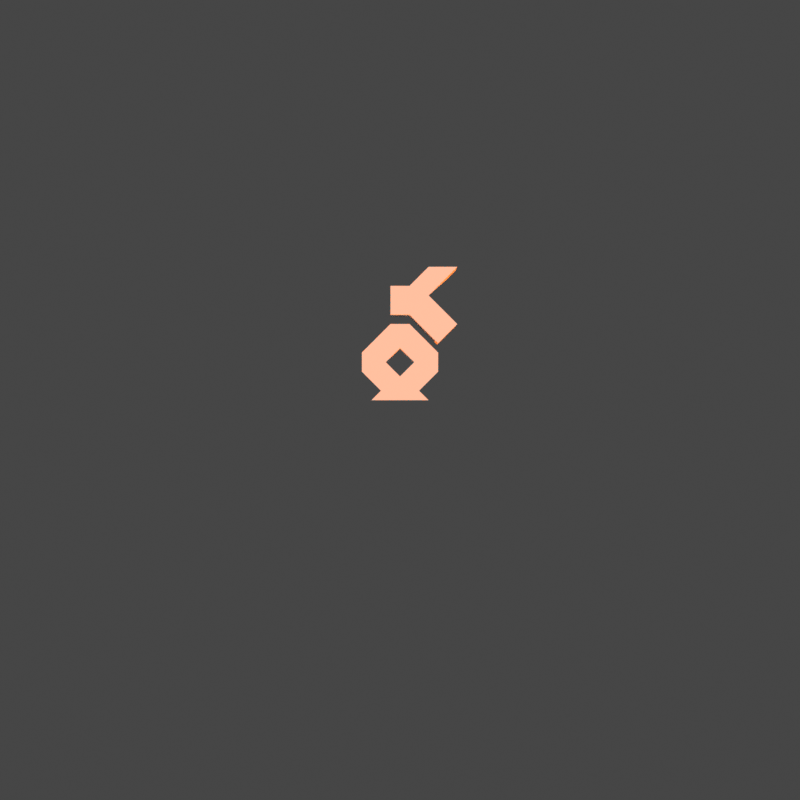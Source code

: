 # Source: KO.blend  (saved by Blender 3.0.42; exported with 4.5.12 LTS)
import bpy
from mathutils import Matrix  # noqa: F401  (used for matrix-valued properties, if any)

bpy.ops.wm.read_factory_settings(use_empty=True)
scene = bpy.context.scene
scene.name = 'Scene'

# ---- collections
col_collection = bpy.data.collections.new('Collection'); scene.collection.children.link(col_collection)
col_cameras = bpy.data.collections.new('Cameras'); scene.collection.children.link(col_cameras)

# ---- materials (node trees are filled in below, after node groups)
mat_svartur = bpy.data.materials.new('svartur')
mat_svartur.use_transparent_shadow = False
mat_rau_ur = bpy.data.materials.new('rauður')
mat_rau_ur.use_transparent_shadow = False
mat_gr_nn = bpy.data.materials.new('grænn')
mat_gr_nn.use_transparent_shadow = False
mat_bl_r = bpy.data.materials.new('blár')
mat_bl_r.use_transparent_shadow = False
mat_hv_itur = bpy.data.materials.new('hvíitur')
mat_hv_itur.use_transparent_shadow = False
mat_black = bpy.data.materials.new('Black')
mat_black.use_transparent_shadow = False
mat_white = bpy.data.materials.new('White')
mat_white.use_transparent_shadow = False
mat_red = bpy.data.materials.new('Red')
mat_red.use_transparent_shadow = False
mat_green = bpy.data.materials.new('Green')
mat_green.use_transparent_shadow = False
mat_blue = bpy.data.materials.new('Blue')
mat_blue.use_transparent_shadow = False
mat_grey = bpy.data.materials.new('Grey')
mat_grey.use_transparent_shadow = False

# ---- material node trees
mat_bl_r.use_nodes = True; mat_bl_r.node_tree.nodes.clear()
_N = mat_bl_r.node_tree.nodes; _L = mat_bl_r.node_tree.links
n0 = _N.new('ShaderNodeOutputMaterial'); n0.name = 'Material Output'; n0.location = (300, 300)
n1 = _N.new('ShaderNodeBsdfPrincipled'); n1.name = 'Principled BSDF'; n1.location = (10, 300)
n1.distribution = 'GGX'
n1.subsurface_method = 'RANDOM_WALK_SKIN'
n1.inputs[2].default_value = 0.4
n1.inputs[3].default_value = 1.45
n1.inputs[27].default_value = (0.0, 0.0, 0.0, 1.0)
n1.inputs[28].default_value = 1.0
_L.new(n1.outputs[0], n0.inputs[0])
n0.is_active_output = True
mat_hv_itur.use_nodes = True; mat_hv_itur.node_tree.nodes.clear()
_N = mat_hv_itur.node_tree.nodes; _L = mat_hv_itur.node_tree.links
n0 = _N.new('ShaderNodeBsdfPrincipled'); n0.name = 'Principled BSDF'; n0.location = (10, 300)
n0.distribution = 'GGX'
n0.subsurface_method = 'RANDOM_WALK_SKIN'
n0.inputs[3].default_value = 1.45
n0.inputs[27].default_value = (0.0, 0.0, 0.0, 1.0)
n0.inputs[28].default_value = 1.0
n1 = _N.new('ShaderNodeOutputMaterial'); n1.name = 'Material Output'; n1.location = (300, 300)
_L.new(n0.outputs[0], n1.inputs[0])
n1.is_active_output = True

# ---- world
world_world = bpy.data.worlds.new('World'); scene.world = world_world
world_world.use_nodes = True; world_world.node_tree.nodes.clear()
_N = world_world.node_tree.nodes; _L = world_world.node_tree.links
n0 = _N.new('ShaderNodeOutputWorld'); n0.name = 'World Output'; n0.location = (300, 300)
n1 = _N.new('ShaderNodeBackground'); n1.name = 'Background'; n1.location = (10, 300)
n1.inputs[0].default_value = (0.06072, 0.06072, 0.06072, 1.0)
_L.new(n1.outputs[0], n0.inputs[0])
n0.is_active_output = True
world_world.color = (0.9513, 0.9513, 0.9513)
world_world.use_sun_shadow = False
world_world.sun_shadow_jitter_overblur = 0.0

# ---- cameras
cam_logocam = bpy.data.cameras.new('LogoCam')
cam_logocam.dof.use_dof = True
cam_logocam.dof.focus_distance = 10.35
cam_logocam.dof.aperture_fstop = 2.5
cam_logocam_001 = bpy.data.cameras.new('LogoCam.001')
cam_logocam_001.dof.use_dof = True
cam_logocam_001.dof.focus_distance = 10.35
cam_logocam_001.dof.aperture_fstop = 2.5
cam_camera = bpy.data.cameras.new('Camera')
cam_camera.display_size = 2.0

# ---- lights
light_point = bpy.data.lights.new('Point', 'POINT')
light_point.color = (0.6292, 0.05886, 1.0)
light_point.transmission_factor = 0.0
light_point.energy = 149.9
light_point.shadow_soft_size = 1.47
light_point.shadow_maximum_resolution = 0.006
light_point.use_absolute_resolution = True
light_point_001 = bpy.data.lights.new('Point.001', 'SUN')
light_point_001.color = (0.002, 0.9153, 1.0)
light_point_001.transmission_factor = 0.0
light_point_001.energy = 1.79
light_point_001.shadow_soft_size = 0.29
light_point_002 = bpy.data.lights.new('Point.002', 'SUN')
light_point_002.color = (1.0, 0.194, 0.0)
light_point_002.transmission_factor = 0.0
light_point_002.energy = 7.81
light_point_002.shadow_soft_size = 0.29

# ---- meshes
me_cube = bpy.data.meshes.new('Cube')
me_cube.from_pydata([(-0.1, 0.0, 0.9), (0.1, 0.0, 1.2), (0.3, 0.0, 1.1), (0.6, 0.0, 1.4), (0.4, 0.0, 0.6), (0.3, 0.0, 1.4), (0.1, 0.0, 0.9), (-0.1, 0.0, 1.2), (0.6, 0.0, 0.8), (-0.4, 0.0, 0.5), (0.1, 0.0, 0.8), (0.3, 0.0, 0.0), (0.4, 0.0, 0.3), (-0.2, 0.0, 0.1), (0.4, 0.0, 0.5), (-0.4, 0.0, 0.3), (-0.1, 0.0, 0.8), (-0.3, 0.0, 0.0), (0.2, 0.0, 0.1), (0.0, 0.0, 0.55), (0.15, 0.0, 0.4), (0.0, 0.0, 0.25), (-0.15, 0.0, 0.4), (-0.1, -0.3437, 0.9), (0.1, -0.3437, 1.2), (0.3, -0.3437, 1.1), (0.6, -0.3437, 1.4), (0.4, -0.3437, 0.6), (0.3, -0.3437, 1.4), (0.1, -0.3437, 0.9), (-0.1, -0.3437, 1.2), (0.6, -0.3437, 0.8), (-0.4, -0.3437, 0.5), (0.1, -0.3437, 0.8), (0.3, -0.3437, 0.0), (0.4, -0.3437, 0.3), (-0.2, -0.3437, 0.1), (0.4, -0.3437, 0.5), (-0.4, -0.3437, 0.3), (-0.1, -0.3437, 0.8), (-0.3, -0.3437, 0.0), (0.2, -0.3437, 0.1), (0.0, -0.3437, 0.55), (0.15, -0.3437, 0.4), (0.0, -0.3437, 0.25), (-0.15, -0.3437, 0.4)], [], [(4, 6, 0, 7, 1, 5, 3, 2, 8), (14, 12, 20), (14, 20, 19, 10), (10, 19, 16), (9, 16, 19, 22), (9, 22, 15), (18, 21, 20, 12), (15, 22, 21, 13), (21, 18, 13), (11, 17, 13, 18), (27, 31, 25, 26, 28, 24, 30, 23, 29), (37, 43, 35), (37, 33, 42, 43), (33, 39, 42), (32, 45, 42, 39), (32, 38, 45), (41, 35, 43, 44), (38, 36, 44, 45), (44, 36, 41), (34, 41, 36, 40), (18, 12, 35, 41), (5, 1, 24, 28), (10, 16, 39, 33), (19, 20, 43, 42), (12, 14, 37, 35), (2, 3, 26, 25), (20, 21, 44, 43), (9, 15, 38, 32), (3, 5, 28, 26), (21, 22, 45, 44), (16, 9, 32, 39), (0, 6, 29, 23), (22, 19, 42, 45), (11, 18, 41, 34), (13, 17, 40, 36), (7, 0, 23, 30), (1, 7, 30, 24), (15, 13, 36, 38), (4, 8, 31, 27), (8, 2, 25, 31), (14, 10, 33, 37), (6, 4, 27, 29), (17, 11, 34, 40)])
_uv = me_cube.uv_layers.new(name='UVMap')
_uv.uv.foreach_set('vector', [0.375, 0.75, 0.375, 0.875, 0.375, 1.0, 0.5, 1.0, 0.625, 1.0, 0.625, 0.75, 0.5, 0.75, 0.4375, 0.75, 0.4062, 0.75, 0.0, 0.0, 0.0, 0.0, 0.0, 0.0, 0.0, 0.0, 0.0, 0.0, 0.0, 0.0, 0.0, 0.0, 0.0, 0.0, 0.0, 0.0, 0.0, 0.0, 0.0, 0.0, 0.0, 0.0, 0.0, 0.0, 0.0, 0.0, 0.0, 0.0, 0.0, 0.0, 0.0, 0.0, 0.0, 0.0, 0.0, 0.0, 0.0, 0.0, 0.0, 0.0, 0.0, 0.0, 0.0, 0.0, 0.0, 0.0, 0.0, 0.0, 0.0, 0.0, 0.0, 0.0, 0.0, 0.0, 0.0, 0.0, 0.0, 0.0, 0.0, 0.0, 0.0, 0.0, 0.375, 0.75, 0.4062, 0.75, 0.4375, 0.75, 0.5, 0.75, 0.625, 0.75, 0.625, 1.0, 0.5, 1.0, 0.375, 1.0, 0.375, 0.875, 0.0, 0.0, 0.0, 0.0, 0.0, 0.0, 0.0, 0.0, 0.0, 0.0, 0.0, 0.0, 0.0, 0.0, 0.0, 0.0, 0.0, 0.0, 0.0, 0.0, 0.0, 0.0, 0.0, 0.0, 0.0, 0.0, 0.0, 0.0, 0.0, 0.0, 0.0, 0.0, 0.0, 0.0, 0.0, 0.0, 0.0, 0.0, 0.0, 0.0, 0.0, 0.0, 0.0, 0.0, 0.0, 0.0, 0.0, 0.0, 0.0, 0.0, 0.0, 0.0, 0.0, 0.0, 0.0, 0.0, 0.0, 0.0, 0.0, 0.0, 0.0, 0.0, 0.0, 0.0, 0.0, 0.0, 0.0, 0.0, 0.0, 0.0, 0.0, 0.0, 0.625, 0.75, 0.625, 1.0, 0.625, 1.0, 0.625, 0.75, 0.0, 0.0, 0.0, 0.0, 0.0, 0.0, 0.0, 0.0, 0.0, 0.0, 0.0, 0.0, 0.0, 0.0, 0.0, 0.0, 0.0, 0.0, 0.0, 0.0, 0.0, 0.0, 0.0, 0.0, 0.4375, 0.75, 0.5, 0.75, 0.5, 0.75, 0.4375, 0.75, 0.0, 0.0, 0.0, 0.0, 0.0, 0.0, 0.0, 0.0, 0.0, 0.0, 0.0, 0.0, 0.0, 0.0, 0.0, 0.0, 0.5, 0.75, 0.625, 0.75, 0.625, 0.75, 0.5, 0.75, 0.0, 0.0, 0.0, 0.0, 0.0, 0.0, 0.0, 0.0, 0.0, 0.0, 0.0, 0.0, 0.0, 0.0, 0.0, 0.0, 0.375, 1.0, 0.375, 0.875, 0.375, 0.875, 0.375, 1.0, 0.0, 0.0, 0.0, 0.0, 0.0, 0.0, 0.0, 0.0, 0.0, 0.0, 0.0, 0.0, 0.0, 0.0, 0.0, 0.0, 0.0, 0.0, 0.0, 0.0, 0.0, 0.0, 0.0, 0.0, 0.5, 1.0, 0.375, 1.0, 0.375, 1.0, 0.5, 1.0, 0.625, 1.0, 0.5, 1.0, 0.5, 1.0, 0.625, 1.0, 0.0, 0.0, 0.0, 0.0, 0.0, 0.0, 0.0, 0.0, 0.375, 0.75, 0.4062, 0.75, 0.4062, 0.75, 0.375, 0.75, 0.4062, 0.75, 0.4375, 0.75, 0.4375, 0.75, 0.4062, 0.75, 0.0, 0.0, 0.0, 0.0, 0.0, 0.0, 0.0, 0.0, 0.375, 0.875, 0.375, 0.75, 0.375, 0.75, 0.375, 0.875, 0.0, 0.0, 0.0, 0.0, 0.0, 0.0, 0.0, 0.0])
me_cube.use_remesh_fix_poles = True
me_cube.use_remesh_preserve_attributes = False
me_cube.update()

# ---- objects
ob_stroke = bpy.data.objects.new('Stroke', None)
ob_ko = bpy.data.objects.new('KO', me_cube)
ob_point = bpy.data.objects.new('Point', light_point)
ob_lightdownward = bpy.data.objects.new('LightDownward', light_point_001)
ob_logocam = bpy.data.objects.new('LogoCam', cam_logocam)
ob_lightupward = bpy.data.objects.new('LightUpward', light_point_002)
ob_cameraorbit = bpy.data.objects.new('CameraOrbit', None)
ob_logocam_001 = bpy.data.objects.new('LogoCam.001', cam_logocam_001)
ob_camera_2d = bpy.data.objects.new('Camera 2D', cam_camera)
ob_stroke_001 = bpy.data.objects.new('Stroke.001', None)

# ---- transforms, parenting, visibility, modifiers, constraints
ob_stroke.location = (0.0, 0.0, 0.0)
ob_stroke.empty_display_size = 0.2
ob_stroke.empty_image_offset = (0.0, 0.0)
ob_stroke.empty_image_side = 'FRONT'
ob_stroke.use_grease_pencil_lights = True
ob_stroke.lineart.crease_threshold = 0.0
ob_ko.location = (0.0, 0.0, 0.0)
ob_point.location = (0.5163, -1.118, 1.545)
ob_point.rotation_euler = (0.6279, 0.4093, -0.1462)
ob_point.hide_render = True
ob_lightdownward.location = (1.994, -2.641, 3.402)
ob_lightdownward.rotation_euler = (0.6279, 0.4093, -0.353)
ob_lightdownward.scale = (6.163, 6.163, 6.163)
ob_logocam.parent = ob_cameraorbit
ob_logocam.location = (6.648e-08, -2.442, -3.278e-07)
ob_logocam.rotation_euler = (1.571, -0.0, 0.0)
ob_lightupward.location = (2.182, -2.827, 1.636)
ob_lightupward.rotation_euler = (2.592, 0.2389, 0.7062)
ob_lightupward.scale = (6.163, 6.163, 6.163)
ob_cameraorbit.location = (0.05078, 0.05117, 0.6151)
ob_cameraorbit.rotation_euler = (-0.4212, -0.0, 0.3897)
ob_cameraorbit.empty_display_type = 'SPHERE'
ob_logocam_001.parent = ob_cameraorbit
ob_logocam_001.location = (6.648e-08, -2.442, -3.278e-07)
ob_logocam_001.rotation_euler = (1.571, -0.0, 0.0)
ob_logocam_001.hide_render = True
ob_camera_2d.location = (0.0, -12.0, 0.0)
ob_camera_2d.rotation_euler = (1.571, -0.0, -0.0)
ob_camera_2d.empty_image_side = 'FRONT'
ob_camera_2d.lineart.crease_threshold = 0.0
ob_stroke_001.location = (0.0, 0.0, 0.0)
ob_stroke_001.empty_image_offset = (0.0, 0.0)
ob_stroke_001.color = (0.0, 0.0, 0.0, 1.0)
ob_stroke_001.use_grease_pencil_lights = True
cam_logocam.dof.focus_object = ob_ko
cam_logocam_001.dof.focus_object = ob_ko

# ---- collection membership
col_collection.objects.link(ob_stroke)
col_collection.objects.link(ob_ko)
col_collection.objects.link(ob_point)
col_collection.objects.link(ob_lightdownward)
col_collection.objects.link(ob_logocam)
col_collection.objects.link(ob_lightupward)
col_collection.objects.link(ob_cameraorbit)
col_collection.objects.link(ob_logocam_001)
col_cameras.objects.link(ob_camera_2d)
col_cameras.objects.link(ob_stroke_001)

# ---- scene / render settings (as saved in the file)
scene.camera = ob_camera_2d
scene.frame_start = 1; scene.frame_end = 250; scene.frame_set(0)
scene.render.engine = 'BLENDER_EEVEE_NEXT'
scene.render.resolution_x = 512
scene.render.resolution_y = 512
scene.render.film_transparent = True
scene.cycles.sampling_pattern = 'TABULATED_SOBOL'
scene.cycles.use_light_tree = False
scene.eevee.use_gtao = True
scene.view_settings.view_transform = 'Standard'
bpy.context.view_layer.update()
